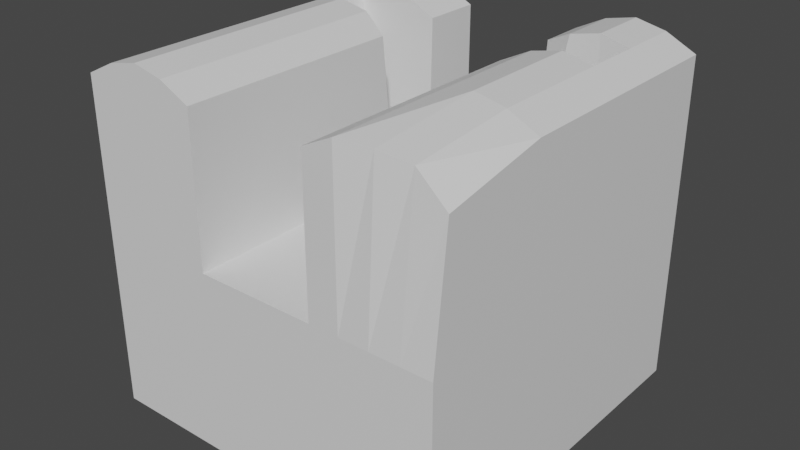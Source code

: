 # Source: channelDamSlot.blend  (saved by Blender 3.4.6; exported with 4.5.12 LTS)
import bpy
from mathutils import Matrix  # noqa: F401  (used for matrix-valued properties, if any)

bpy.ops.wm.read_factory_settings(use_empty=True)
scene = bpy.context.scene
scene.name = 'Scene'

# ---- collections
col_collection = bpy.data.collections.new('Collection'); scene.collection.children.link(col_collection)

# ---- materials (node trees are filled in below, after node groups)
mat_material = bpy.data.materials.new('Material')
mat_material.alpha_threshold = 0.0
mat_material.use_transparent_shadow = False
mat_material.roughness = 0.5
mat_material.line_color = (0.0, 0.0, 0.0, 1.0)

# ---- material node trees
mat_material.use_nodes = True; mat_material.node_tree.nodes.clear()
_N = mat_material.node_tree.nodes; _L = mat_material.node_tree.links
n0 = _N.new('ShaderNodeOutputMaterial'); n0.name = 'Material Output'; n0.location = (300, 300)
n1 = _N.new('ShaderNodeBsdfPrincipled'); n1.name = 'Principled BSDF'; n1.location = (10, 300)
n1.distribution = 'GGX'
n1.subsurface_method = 'RANDOM_WALK_SKIN'
n1.inputs[3].default_value = 1.45
n1.inputs[27].default_value = (0.0, 0.0, 0.0, 1.0)
n1.inputs[28].default_value = 1.0
_L.new(n1.outputs[0], n0.inputs[0])
n0.is_active_output = True

# ---- world
world_world = bpy.data.worlds.new('World'); scene.world = world_world
world_world.use_nodes = True; world_world.node_tree.nodes.clear()
_N = world_world.node_tree.nodes; _L = world_world.node_tree.links
n0 = _N.new('ShaderNodeOutputWorld'); n0.name = 'World Output'; n0.location = (300, 300)
n1 = _N.new('ShaderNodeBackground'); n1.name = 'Background'; n1.location = (10, 300)
n1.inputs[0].default_value = (0.05088, 0.05088, 0.05088, 1.0)
_L.new(n1.outputs[0], n0.inputs[0])
n0.is_active_output = True
world_world.color = (0.05088, 0.05088, 0.05088)
world_world.use_sun_shadow = False
world_world.sun_shadow_jitter_overblur = 0.0

# ---- meshes
me_cube = bpy.data.meshes.new('Cube')
me_cube.from_pydata([(-1.0, -1.0, 0.5), (-1.0, -1.0, -0.5), (-1.0, 1.0, 0.5), (-1.0, 1.0, -0.5), (1.0, -1.0, 0.5), (1.0, -1.0, -0.5), (1.0, 1.0, 0.5), (1.0, 1.0, -0.5), (-0.3333, -1.0, -0.5), (0.3333, -1.0, -0.5), (-0.3333, 1.0, 0.5), (0.3333, 1.0, 0.5), (0.3333, 1.0, -0.5), (-0.3333, 1.0, -0.5), (0.3333, -1.0, 0.5), (-0.3333, -1.0, 0.5), (1.0, -0.3333, -0.5), (1.0, 0.3333, -0.5), (-1.0, -0.3333, 0.5), (-1.0, 0.3333, 0.5), (1.0, 0.3333, 0.5), (1.0, -0.3333, 0.5), (-1.0, 0.3333, -0.5), (-1.0, -0.3333, -0.5), (0.3333, -0.3333, -0.5), (0.3333, 0.3333, -0.5), (-0.3333, -0.3333, -0.5), (-0.3333, 0.3333, -0.5), (-0.3333, -0.3333, 0.5), (-0.3333, 0.3333, 0.5), (0.3333, -0.3333, 0.5), (0.3333, 0.3333, 0.5), (0.3333, 1.0, 1.309), (1.0, 1.0, 1.309), (-1.0, 0.3333, 1.309), (-1.0, 1.0, 1.309), (1.0, -0.3333, 1.309), (1.0, -0.9215, 1.198), (-0.3333, -1.0, 1.309), (-1.0, -1.0, 1.309), (-0.3333, 1.0, 1.309), (0.3333, -1.0, 1.309), (-0.3333, 0.267, 1.309), (0.3333, 0.3333, 1.309), (-1.0, -0.3333, 1.309), (1.0, 0.3333, 1.309), (-0.3333, -0.3333, 1.309), (0.3333, -0.3333, 1.309), (0.5, -1.0, -0.5), (0.6667, -1.0, -0.5), (0.8333, -1.0, -0.5), (0.5, 1.0, 0.5), (0.6667, 1.0, 0.5), (0.8333, 1.0, 0.5), (0.8333, 1.0, -0.5), (0.6667, 1.0, -0.5), (0.5, 1.0, -0.5), (0.8333, -1.0, 0.5), (0.6667, -1.0, 0.5), (0.5, -1.0, 0.5), (0.5, -0.3333, -0.5), (0.6667, -0.3333, -0.5), (0.8333, -0.3333, -0.5), (0.5, 0.3333, -0.5), (0.6667, 0.3333, -0.5), (0.8333, 0.3333, -0.5), (0.5, 1.0, 1.391), (0.6667, 1.0, 1.427), (0.8333, 1.0, 1.391), (0.8333, -0.9142, 1.341), (0.6667, -0.9502, 1.373), (0.5, -1.0, 1.391), (0.8333, -0.3333, 1.391), (0.6667, -0.3333, 1.427), (0.5, -0.3333, 1.391), (0.8333, 0.3333, 1.391), (0.6667, 0.3333, 1.427), (0.5, 0.3333, 1.391), (-0.5, 1.0, -0.5), (-0.6667, 1.0, -0.5), (-0.8333, 1.0, -0.5), (-0.5, -1.0, 0.5), (-0.6667, -1.0, 0.5), (-0.8333, -1.0, 0.5), (-0.8333, -1.0, -0.5), (-0.6667, -1.0, -0.5), (-0.5, -1.0, -0.5), (-0.8333, 1.0, 0.5), (-0.6667, 1.0, 0.5), (-0.5, 1.0, 0.5), (-0.8333, -0.3333, -0.5), (-0.6667, -0.3333, -0.5), (-0.5, -0.3333, -0.5), (-0.8333, 0.3333, -0.5), (-0.6667, 0.3333, -0.5), (-0.5, 0.3333, -0.5), (-0.5, -1.0, 1.391), (-0.6667, -1.0, 1.427), (-0.8333, -1.0, 1.391), (-0.8333, 1.0, 1.391), (-0.6667, 1.0, 1.427), (-0.5, 1.0, 1.391), (-0.5, -0.3333, 1.391), (-0.6667, -0.3333, 1.427), (-0.8333, -0.3333, 1.391), (-0.5, 0.3333, 1.391), (-0.6667, 0.3333, 1.427), (-0.8333, 0.3333, 1.391), (1.0, 0.6667, -0.5), (-1.0, 0.6667, 0.5), (0.3333, 0.6667, -0.5), (-0.3333, 0.6667, -0.5), (-0.3333, 0.6667, 0.5), (0.3333, 0.6667, 0.5), (1.0, 0.6667, 0.5), (-1.0, 0.6667, -0.5), (-1.0, 0.6667, 1.309), (-0.3333, 0.6667, 1.309), (0.3333, 0.7414, 1.309), (1.0, 0.6667, 1.309), (0.5, 0.6667, 1.391), (0.6667, 0.6667, 1.427), (0.8333, 0.6667, 1.391), (0.8333, 0.6667, -0.5), (0.6667, 0.6667, -0.5), (0.5, 0.6667, -0.5), (-0.8333, 0.6667, 1.391), (-0.6667, 0.6667, 1.427), (-0.5, 0.6667, 1.391), (-0.5, 0.6667, -0.5), (-0.6667, 0.6667, -0.5), (-0.8333, 0.6667, -0.5), (1.0, 0.6518, 0.5), (1.0, 0.3482, 0.5), (-1.0, 0.6518, -0.5), (-1.0, 0.3482, -0.5), (1.0, 0.6518, 1.309), (1.0, 0.3482, 1.309), (1.0, 0.3482, -0.5), (1.0, 0.6518, -0.5), (-1.0, 0.3482, 0.5), (-1.0, 0.6518, 0.5), (0.3333, 0.3482, -0.5), (0.3333, 0.6518, -0.5), (-0.3333, 0.3482, -0.5), (-0.3333, 0.6518, -0.5), (-0.3333, 0.3482, 0.5), (-0.3333, 0.6518, 0.5), (0.3333, 0.3482, 0.5), (0.3333, 0.6518, 0.5), (-1.0, 0.3482, 1.309), (-1.0, 0.6518, 1.309), (-0.3333, 0.3482, 0.4913), (-0.3333, 0.6518, 0.4913), (0.3333, 0.3482, 0.4913), (0.3333, 0.6518, 0.4913), (0.5, 0.3482, 0.5136), (0.5, 0.6518, 0.5136), (0.6667, 0.3482, 0.576), (0.6667, 0.6518, 0.576), (0.8333, 0.3482, 1.391), (0.8333, 0.6518, 1.391), (0.8333, 0.3482, -0.5), (0.8333, 0.6518, -0.5), (0.6667, 0.3482, -0.5), (0.6667, 0.6518, -0.5), (0.5, 0.3482, -0.5), (0.5, 0.6518, -0.5), (-0.8333, 0.3482, 1.391), (-0.8333, 0.6518, 1.391), (-0.6667, 0.3482, 0.576), (-0.6667, 0.6518, 0.576), (-0.5, 0.3482, 0.5136), (-0.5, 0.6518, 0.5136), (-0.5, 0.3482, -0.5), (-0.5, 0.6518, -0.5), (-0.6667, 0.3482, -0.5), (-0.6667, 0.6518, -0.5), (-0.8333, 0.3482, -0.5), (-0.8333, 0.6518, -0.5)], [], [(15, 28, 46, 38), (54, 53, 6, 7), (16, 21, 4, 5), (131, 115, 3, 80), (115, 109, 2, 3), (84, 83, 0, 1), (48, 59, 14, 9), (9, 14, 15, 8), (125, 110, 12, 56), (110, 111, 13, 12), (78, 89, 10, 13), (13, 10, 11, 12), (81, 15, 38, 96), (112, 113, 11, 10), (15, 14, 30, 28), (28, 30, 31, 29), (114, 6, 33, 119), (4, 21, 36, 37), (9, 8, 26, 24), (24, 26, 27, 25), (48, 9, 24, 60), (60, 24, 25, 63), (1, 0, 18, 23), (23, 18, 19, 22), (84, 1, 23, 90), (90, 23, 22, 93), (138, 133, 20, 17), (17, 20, 21, 16), (19, 18, 44, 34), (18, 0, 39, 44), (122, 119, 33, 68), (128, 117, 40, 101), (96, 38, 46, 102), (102, 46, 42, 105), (69, 37, 36, 72), (72, 36, 45, 75), (57, 4, 37, 69), (21, 20, 45, 36), (112, 10, 40, 117), (28, 29, 42, 46), (148, 31, 43, 154), (30, 14, 41, 47), (31, 30, 47, 43), (51, 11, 32, 66), (87, 2, 35, 99), (140, 19, 34, 150), (6, 53, 68, 33), (53, 52, 67, 68), (52, 51, 66, 67), (14, 59, 71, 41), (59, 58, 70, 71), (58, 57, 69, 70), (47, 74, 77, 43), (74, 73, 76, 77), (73, 72, 75, 76), (41, 71, 74, 47), (71, 70, 73, 74), (70, 69, 72, 73), (118, 120, 66, 32), (120, 121, 67, 66), (121, 122, 68, 67), (16, 62, 65, 17), (62, 61, 64, 65), (61, 60, 63, 64), (5, 50, 62, 16), (50, 49, 61, 62), (49, 48, 60, 61), (108, 123, 54, 7), (123, 124, 55, 54), (124, 125, 56, 55), (5, 4, 57, 50), (50, 57, 58, 49), (49, 58, 59, 48), (12, 11, 51, 56), (56, 51, 52, 55), (55, 52, 53, 54), (10, 89, 101, 40), (89, 88, 100, 101), (88, 87, 99, 100), (44, 104, 107, 34), (104, 103, 106, 107), (103, 102, 105, 106), (39, 98, 104, 44), (98, 97, 103, 104), (97, 96, 102, 103), (116, 126, 99, 35), (126, 127, 100, 99), (127, 128, 101, 100), (26, 92, 95, 27), (92, 91, 94, 95), (91, 90, 93, 94), (8, 86, 92, 26), (86, 85, 91, 92), (85, 84, 90, 91), (0, 83, 98, 39), (83, 82, 97, 98), (82, 81, 96, 97), (3, 2, 87, 80), (80, 87, 88, 79), (79, 88, 89, 78), (8, 15, 81, 86), (86, 81, 82, 85), (85, 82, 83, 84), (111, 129, 78, 13), (129, 130, 79, 78), (130, 131, 80, 79), (177, 179, 131, 130), (175, 177, 130, 129), (145, 175, 129, 111), (171, 173, 128, 127), (169, 171, 127, 126), (151, 169, 126, 116), (165, 167, 125, 124), (163, 165, 124, 123), (139, 163, 123, 108), (159, 161, 122, 121), (157, 159, 121, 120), (155, 157, 120, 118), (2, 109, 116, 35), (11, 113, 118, 32), (147, 112, 117, 153), (173, 153, 117, 128), (161, 136, 119, 122), (7, 6, 114, 108), (132, 114, 119, 136), (147, 149, 113, 112), (143, 145, 111, 110), (167, 143, 110, 125), (134, 141, 109, 115), (179, 134, 115, 131), (93, 22, 135, 178), (178, 135, 134, 179), (22, 19, 140, 135), (135, 140, 141, 134), (63, 25, 142, 166), (166, 142, 143, 167), (25, 27, 144, 142), (142, 144, 145, 143), (29, 31, 148, 146), (146, 148, 149, 147), (20, 133, 137, 45), (133, 132, 136, 137), (75, 45, 137, 160), (160, 137, 136, 161), (105, 42, 152, 172), (172, 152, 153, 173), (29, 146, 152, 42), (146, 147, 153, 152), (43, 77, 156, 154), (154, 156, 157, 155), (77, 76, 158, 156), (156, 158, 159, 157), (76, 75, 160, 158), (158, 160, 161, 159), (17, 65, 162, 138), (138, 162, 163, 139), (65, 64, 164, 162), (162, 164, 165, 163), (64, 63, 166, 164), (164, 166, 167, 165), (34, 107, 168, 150), (150, 168, 169, 151), (107, 106, 170, 168), (168, 170, 171, 169), (106, 105, 172, 170), (170, 172, 173, 171), (27, 95, 174, 144), (144, 174, 175, 145), (95, 94, 176, 174), (174, 176, 177, 175), (94, 93, 178, 176), (176, 178, 179, 177), (109, 141, 151, 116), (141, 140, 150, 151), (113, 149, 155, 118), (149, 148, 154, 155), (108, 114, 132, 139), (139, 132, 133, 138)])
_uv = me_cube.uv_layers.new(name='UVMap')
_uv.uv.foreach_set('vector', [0.7083, 0.5, 0.7083, 0.5833, 0.7083, 0.5833, 0.7083, 0.5, 0.375, 0.9792, 0.625, 0.9792, 0.625, 1.0, 0.375, 1.0, 0.375, 0.1667, 0.625, 0.1667, 0.625, 0.25, 0.375, 0.25, 0.3542, 0.7083, 0.375, 0.7083, 0.375, 0.75, 0.3542, 0.75, 0.375, 0.7083, 0.625, 0.7083, 0.625, 0.75, 0.375, 0.75, 0.375, 0.4792, 0.625, 0.4792, 0.625, 0.5, 0.375, 0.5, 0.375, 0.3125, 0.625, 0.3125, 0.625, 0.3333, 0.375, 0.3333, 0.375, 0.3333, 0.625, 0.3333, 0.625, 0.4167, 0.375, 0.4167, 0.1875, 0.7083, 0.2083, 0.7083, 0.2083, 0.75, 0.1875, 0.75, 0.2083, 0.7083, 0.2917, 0.7083, 0.2917, 0.75, 0.2083, 0.75, 0.375, 0.8125, 0.625, 0.8125, 0.625, 0.8333, 0.375, 0.8333, 0.375, 0.8333, 0.625, 0.8333, 0.625, 0.9167, 0.375, 0.9167, 0.625, 0.4375, 0.625, 0.4167, 0.625, 0.4167, 0.625, 0.4375, 0.7083, 0.7083, 0.7917, 0.7083, 0.7917, 0.75, 0.7083, 0.75, 0.7083, 0.5, 0.7917, 0.5, 0.7917, 0.5833, 0.7083, 0.5833, 0.7083, 0.5833, 0.7917, 0.5833, 0.7917, 0.6667, 0.7083, 0.6667, 0.625, 0.04167, 0.625, 0.0, 0.625, 0.0, 0.625, 0.04167, 0.625, 0.25, 0.625, 0.1667, 0.625, 0.1667, 0.625, 0.2402, 0.2083, 0.5, 0.2917, 0.5, 0.2917, 0.5833, 0.2083, 0.5833, 0.2083, 0.5833, 0.2917, 0.5833, 0.2917, 0.6667, 0.2083, 0.6667, 0.1875, 0.5, 0.2083, 0.5, 0.2083, 0.5833, 0.1875, 0.5833, 0.1875, 0.5833, 0.2083, 0.5833, 0.2083, 0.6667, 0.1875, 0.6667, 0.375, 0.5, 0.625, 0.5, 0.625, 0.5833, 0.375, 0.5833, 0.375, 0.5833, 0.625, 0.5833, 0.625, 0.6667, 0.375, 0.6667, 0.3542, 0.5, 0.375, 0.5, 0.375, 0.5833, 0.3542, 0.5833, 0.3542, 0.5833, 0.375, 0.5833, 0.375, 0.6667, 0.3542, 0.6667, 0.375, 0.08147, 0.625, 0.08147, 0.625, 0.08333, 0.375, 0.08333, 0.375, 0.08333, 0.625, 0.08333, 0.625, 0.1667, 0.375, 0.1667, 0.625, 0.6667, 0.625, 0.5833, 0.625, 0.5833, 0.625, 0.6667, 0.625, 0.5833, 0.625, 0.5, 0.625, 0.5, 0.625, 0.5833, 0.8542, 0.7083, 0.875, 0.7083, 0.875, 0.75, 0.8542, 0.75, 0.6875, 0.7083, 0.7083, 0.7083, 0.7083, 0.75, 0.6875, 0.75, 0.6875, 0.5, 0.7083, 0.5, 0.7083, 0.5833, 0.6875, 0.5833, 0.6875, 0.5833, 0.7083, 0.5833, 0.7083, 0.6584, 0.6875, 0.6667, 0.856, 0.5107, 0.8804, 0.5093, 0.875, 0.5833, 0.8542, 0.5833, 0.8542, 0.5833, 0.875, 0.5833, 0.875, 0.6667, 0.8542, 0.6667, 0.625, 0.2708, 0.625, 0.25, 0.625, 0.2402, 0.625, 0.2708, 0.625, 0.1667, 0.625, 0.08333, 0.625, 0.08333, 0.625, 0.1667, 0.7083, 0.7083, 0.7083, 0.75, 0.7083, 0.75, 0.7083, 0.7083, 0.7083, 0.5833, 0.7083, 0.6667, 0.7083, 0.6584, 0.7083, 0.5833, 0.7917, 0.6685, 0.7917, 0.6667, 0.7917, 0.6667, 0.7917, 0.6685, 0.7917, 0.5833, 0.7917, 0.5, 0.7917, 0.5, 0.7917, 0.5833, 0.7917, 0.6667, 0.7917, 0.5833, 0.7917, 0.5833, 0.7917, 0.6667, 0.625, 0.9375, 0.625, 0.9167, 0.625, 0.9167, 0.625, 0.9375, 0.625, 0.7708, 0.625, 0.75, 0.625, 0.75, 0.625, 0.7708, 0.625, 0.6685, 0.625, 0.6667, 0.625, 0.6667, 0.625, 0.6685, 0.625, 1.0, 0.625, 0.9792, 0.625, 0.9792, 0.625, 1.0, 0.625, 0.9792, 0.625, 0.9583, 0.625, 0.9583, 0.625, 0.9792, 0.625, 0.9583, 0.625, 0.9375, 0.625, 0.9375, 0.625, 0.9583, 0.625, 0.3333, 0.625, 0.3125, 0.625, 0.3125, 0.625, 0.3333, 0.625, 0.3125, 0.625, 0.2917, 0.625, 0.2917, 0.625, 0.3125, 0.625, 0.2917, 0.625, 0.2708, 0.625, 0.2708, 0.625, 0.2917, 0.7917, 0.5833, 0.8125, 0.5833, 0.8125, 0.6667, 0.7917, 0.6667, 0.8125, 0.5833, 0.8333, 0.5833, 0.8333, 0.6667, 0.8125, 0.6667, 0.8333, 0.5833, 0.8542, 0.5833, 0.8542, 0.6667, 0.8333, 0.6667, 0.7917, 0.5, 0.8125, 0.5, 0.8125, 0.5833, 0.7917, 0.5833, 0.8125, 0.5, 0.8333, 0.5062, 0.8333, 0.5833, 0.8125, 0.5833, 0.8333, 0.5062, 0.856, 0.5107, 0.8542, 0.5833, 0.8333, 0.5833, 0.7917, 0.7177, 0.8125, 0.7083, 0.8125, 0.75, 0.7917, 0.75, 0.8125, 0.7083, 0.8333, 0.7083, 0.8333, 0.75, 0.8125, 0.75, 0.8333, 0.7083, 0.8542, 0.7083, 0.8542, 0.75, 0.8333, 0.75, 0.125, 0.5833, 0.1458, 0.5833, 0.1458, 0.6667, 0.125, 0.6667, 0.1458, 0.5833, 0.1667, 0.5833, 0.1667, 0.6667, 0.1458, 0.6667, 0.1667, 0.5833, 0.1875, 0.5833, 0.1875, 0.6667, 0.1667, 0.6667, 0.125, 0.5, 0.1458, 0.5, 0.1458, 0.5833, 0.125, 0.5833, 0.1458, 0.5, 0.1667, 0.5, 0.1667, 0.5833, 0.1458, 0.5833, 0.1667, 0.5, 0.1875, 0.5, 0.1875, 0.5833, 0.1667, 0.5833, 0.125, 0.7083, 0.1458, 0.7083, 0.1458, 0.75, 0.125, 0.75, 0.1458, 0.7083, 0.1667, 0.7083, 0.1667, 0.75, 0.1458, 0.75, 0.1667, 0.7083, 0.1875, 0.7083, 0.1875, 0.75, 0.1667, 0.75, 0.375, 0.25, 0.625, 0.25, 0.625, 0.2708, 0.375, 0.2708, 0.375, 0.2708, 0.625, 0.2708, 0.625, 0.2917, 0.375, 0.2917, 0.375, 0.2917, 0.625, 0.2917, 0.625, 0.3125, 0.375, 0.3125, 0.375, 0.9167, 0.625, 0.9167, 0.625, 0.9375, 0.375, 0.9375, 0.375, 0.9375, 0.625, 0.9375, 0.625, 0.9583, 0.375, 0.9583, 0.375, 0.9583, 0.625, 0.9583, 0.625, 0.9792, 0.375, 0.9792, 0.625, 0.8333, 0.625, 0.8125, 0.625, 0.8125, 0.625, 0.8333, 0.625, 0.8125, 0.625, 0.7917, 0.625, 0.7917, 0.625, 0.8125, 0.625, 0.7917, 0.625, 0.7708, 0.625, 0.7708, 0.625, 0.7917, 0.625, 0.5833, 0.6458, 0.5833, 0.6458, 0.6667, 0.625, 0.6667, 0.6458, 0.5833, 0.6667, 0.5833, 0.6667, 0.6667, 0.6458, 0.6667, 0.6667, 0.5833, 0.6875, 0.5833, 0.6875, 0.6667, 0.6667, 0.6667, 0.625, 0.5, 0.6458, 0.5, 0.6458, 0.5833, 0.625, 0.5833, 0.6458, 0.5, 0.6667, 0.5, 0.6667, 0.5833, 0.6458, 0.5833, 0.6667, 0.5, 0.6875, 0.5, 0.6875, 0.5833, 0.6667, 0.5833, 0.625, 0.7083, 0.6458, 0.7083, 0.6458, 0.75, 0.625, 0.75, 0.6458, 0.7083, 0.6667, 0.7083, 0.6667, 0.75, 0.6458, 0.75, 0.6667, 0.7083, 0.6875, 0.7083, 0.6875, 0.75, 0.6667, 0.75, 0.2917, 0.5833, 0.3125, 0.5833, 0.3125, 0.6667, 0.2917, 0.6667, 0.3125, 0.5833, 0.3333, 0.5833, 0.3333, 0.6667, 0.3125, 0.6667, 0.3333, 0.5833, 0.3542, 0.5833, 0.3542, 0.6667, 0.3333, 0.6667, 0.2917, 0.5, 0.3125, 0.5, 0.3125, 0.5833, 0.2917, 0.5833, 0.3125, 0.5, 0.3333, 0.5, 0.3333, 0.5833, 0.3125, 0.5833, 0.3333, 0.5, 0.3542, 0.5, 0.3542, 0.5833, 0.3333, 0.5833, 0.625, 0.5, 0.625, 0.4792, 0.625, 0.4792, 0.625, 0.5, 0.625, 0.4792, 0.625, 0.4583, 0.625, 0.4583, 0.625, 0.4792, 0.625, 0.4583, 0.625, 0.4375, 0.625, 0.4375, 0.625, 0.4583, 0.375, 0.75, 0.625, 0.75, 0.625, 0.7708, 0.375, 0.7708, 0.375, 0.7708, 0.625, 0.7708, 0.625, 0.7917, 0.375, 0.7917, 0.375, 0.7917, 0.625, 0.7917, 0.625, 0.8125, 0.375, 0.8125, 0.375, 0.4167, 0.625, 0.4167, 0.625, 0.4375, 0.375, 0.4375, 0.375, 0.4375, 0.625, 0.4375, 0.625, 0.4583, 0.375, 0.4583, 0.375, 0.4583, 0.625, 0.4583, 0.625, 0.4792, 0.375, 0.4792, 0.2917, 0.7083, 0.3125, 0.7083, 0.3125, 0.75, 0.2917, 0.75, 0.3125, 0.7083, 0.3333, 0.7083, 0.3333, 0.75, 0.3125, 0.75, 0.3333, 0.7083, 0.3542, 0.7083, 0.3542, 0.75, 0.3333, 0.75, 0.3333, 0.7065, 0.3542, 0.7065, 0.3542, 0.7083, 0.3333, 0.7083, 0.3125, 0.7065, 0.3333, 0.7065, 0.3333, 0.7083, 0.3125, 0.7083, 0.2917, 0.7065, 0.3125, 0.7065, 0.3125, 0.7083, 0.2917, 0.7083, 0.6667, 0.7065, 0.6875, 0.7065, 0.6875, 0.7083, 0.6667, 0.7083, 0.6458, 0.7065, 0.6667, 0.7065, 0.6667, 0.7083, 0.6458, 0.7083, 0.625, 0.7065, 0.6458, 0.7065, 0.6458, 0.7083, 0.625, 0.7083, 0.1667, 0.7065, 0.1875, 0.7065, 0.1875, 0.7083, 0.1667, 0.7083, 0.1458, 0.7065, 0.1667, 0.7065, 0.1667, 0.7083, 0.1458, 0.7083, 0.125, 0.7065, 0.1458, 0.7065, 0.1458, 0.7083, 0.125, 0.7083, 0.8333, 0.7065, 0.8542, 0.7065, 0.8542, 0.7083, 0.8333, 0.7083, 0.8125, 0.7065, 0.8333, 0.7065, 0.8333, 0.7083, 0.8125, 0.7083, 0.7917, 0.7065, 0.8125, 0.7065, 0.8125, 0.7083, 0.7917, 0.7177, 0.625, 0.75, 0.625, 0.7083, 0.625, 0.7083, 0.625, 0.75, 0.7917, 0.75, 0.7917, 0.7083, 0.7917, 0.7177, 0.7917, 0.75, 0.7083, 0.7065, 0.7083, 0.7083, 0.7083, 0.7083, 0.7083, 0.7065, 0.6875, 0.7065, 0.7083, 0.7065, 0.7083, 0.7083, 0.6875, 0.7083, 0.8542, 0.7065, 0.875, 0.7065, 0.875, 0.7083, 0.8542, 0.7083, 0.375, 0.0, 0.625, 0.0, 0.625, 0.04167, 0.375, 0.04167, 0.625, 0.04353, 0.625, 0.04167, 0.625, 0.04167, 0.625, 0.04353, 0.7083, 0.7065, 0.7917, 0.7065, 0.7917, 0.7083, 0.7083, 0.7083, 0.2083, 0.7065, 0.2917, 0.7065, 0.2917, 0.7083, 0.2083, 0.7083, 0.1875, 0.7065, 0.2083, 0.7065, 0.2083, 0.7083, 0.1875, 0.7083, 0.375, 0.7065, 0.625, 0.7065, 0.625, 0.7083, 0.375, 0.7083, 0.3542, 0.7065, 0.375, 0.7065, 0.375, 0.7083, 0.3542, 0.7083, 0.3542, 0.6667, 0.375, 0.6667, 0.375, 0.6685, 0.3542, 0.6685, 0.3542, 0.6685, 0.375, 0.6685, 0.375, 0.7065, 0.3542, 0.7065, 0.375, 0.6667, 0.625, 0.6667, 0.625, 0.6685, 0.375, 0.6685, 0.375, 0.6685, 0.625, 0.6685, 0.625, 0.7065, 0.375, 0.7065, 0.1875, 0.6667, 0.2083, 0.6667, 0.2083, 0.6685, 0.1875, 0.6685, 0.1875, 0.6685, 0.2083, 0.6685, 0.2083, 0.7065, 0.1875, 0.7065, 0.2083, 0.6667, 0.2917, 0.6667, 0.2917, 0.6685, 0.2083, 0.6685, 0.2083, 0.6685, 0.2917, 0.6685, 0.2917, 0.7065, 0.2083, 0.7065, 0.7083, 0.6667, 0.7917, 0.6667, 0.7917, 0.6685, 0.7083, 0.6685, 0.7083, 0.6685, 0.7917, 0.6685, 0.7917, 0.7065, 0.7083, 0.7065, 0.625, 0.08333, 0.625, 0.08147, 0.625, 0.08147, 0.625, 0.08333, 0.625, 0.08147, 0.625, 0.04353, 0.625, 0.04353, 0.625, 0.08147, 0.8542, 0.6667, 0.875, 0.6667, 0.875, 0.6685, 0.8542, 0.6685, 0.8542, 0.6685, 0.875, 0.6685, 0.875, 0.7065, 0.8542, 0.7065, 0.6875, 0.6667, 0.7083, 0.6584, 0.7083, 0.6685, 0.6875, 0.6685, 0.6875, 0.6685, 0.7083, 0.6685, 0.7083, 0.7065, 0.6875, 0.7065, 0.7083, 0.6667, 0.7083, 0.6685, 0.7083, 0.6685, 0.7083, 0.6584, 0.7083, 0.6685, 0.7083, 0.7065, 0.7083, 0.7065, 0.7083, 0.6685, 0.7917, 0.6667, 0.8125, 0.6667, 0.8125, 0.6685, 0.7917, 0.6685, 0.7917, 0.6685, 0.8125, 0.6685, 0.8125, 0.7065, 0.7917, 0.7065, 0.8125, 0.6667, 0.8333, 0.6667, 0.8333, 0.6685, 0.8125, 0.6685, 0.8125, 0.6685, 0.8333, 0.6685, 0.8333, 0.7065, 0.8125, 0.7065, 0.8333, 0.6667, 0.8542, 0.6667, 0.8542, 0.6685, 0.8333, 0.6685, 0.8333, 0.6685, 0.8542, 0.6685, 0.8542, 0.7065, 0.8333, 0.7065, 0.125, 0.6667, 0.1458, 0.6667, 0.1458, 0.6685, 0.125, 0.6685, 0.125, 0.6685, 0.1458, 0.6685, 0.1458, 0.7065, 0.125, 0.7065, 0.1458, 0.6667, 0.1667, 0.6667, 0.1667, 0.6685, 0.1458, 0.6685, 0.1458, 0.6685, 0.1667, 0.6685, 0.1667, 0.7065, 0.1458, 0.7065, 0.1667, 0.6667, 0.1875, 0.6667, 0.1875, 0.6685, 0.1667, 0.6685, 0.1667, 0.6685, 0.1875, 0.6685, 0.1875, 0.7065, 0.1667, 0.7065, 0.625, 0.6667, 0.6458, 0.6667, 0.6458, 0.6685, 0.625, 0.6685, 0.625, 0.6685, 0.6458, 0.6685, 0.6458, 0.7065, 0.625, 0.7065, 0.6458, 0.6667, 0.6667, 0.6667, 0.6667, 0.6685, 0.6458, 0.6685, 0.6458, 0.6685, 0.6667, 0.6685, 0.6667, 0.7065, 0.6458, 0.7065, 0.6667, 0.6667, 0.6875, 0.6667, 0.6875, 0.6685, 0.6667, 0.6685, 0.6667, 0.6685, 0.6875, 0.6685, 0.6875, 0.7065, 0.6667, 0.7065, 0.2917, 0.6667, 0.3125, 0.6667, 0.3125, 0.6685, 0.2917, 0.6685, 0.2917, 0.6685, 0.3125, 0.6685, 0.3125, 0.7065, 0.2917, 0.7065, 0.3125, 0.6667, 0.3333, 0.6667, 0.3333, 0.6685, 0.3125, 0.6685, 0.3125, 0.6685, 0.3333, 0.6685, 0.3333, 0.7065, 0.3125, 0.7065, 0.3333, 0.6667, 0.3542, 0.6667, 0.3542, 0.6685, 0.3333, 0.6685, 0.3333, 0.6685, 0.3542, 0.6685, 0.3542, 0.7065, 0.3333, 0.7065, 0.625, 0.7083, 0.625, 0.7065, 0.625, 0.7065, 0.625, 0.7083, 0.625, 0.7065, 0.625, 0.6685, 0.625, 0.6685, 0.625, 0.7065, 0.7917, 0.7083, 0.7917, 0.7065, 0.7917, 0.7065, 0.7917, 0.7177, 0.7917, 0.7065, 0.7917, 0.6685, 0.7917, 0.6685, 0.7917, 0.7065, 0.375, 0.04167, 0.625, 0.04167, 0.625, 0.04353, 0.375, 0.04353, 0.375, 0.04353, 0.625, 0.04353, 0.625, 0.08147, 0.375, 0.08147])
me_cube.materials.append(mat_material)
me_cube.use_mirror_vertex_groups = False
me_cube.update()

# ---- objects
ob_cube = bpy.data.objects.new('Cube', me_cube)

# ---- transforms, parenting, visibility, modifiers, constraints
ob_cube.location = (0.0, 0.0, 0.0)
ob_cube.lock_rotations_4d = False
ob_cube.empty_display_type = 'ARROWS'
ob_cube.lineart.crease_threshold = 0.0

# ---- collection membership
col_collection.objects.link(ob_cube)

# ---- scene / render settings (as saved in the file)
scene.frame_start = 1; scene.frame_end = 250; scene.frame_set(1)
scene.render.engine = 'BLENDER_EEVEE_NEXT'
scene.cycles.sampling_pattern = 'TABULATED_SOBOL'
scene.cycles.use_light_tree = False
scene.view_settings.view_transform = 'Filmic'
bpy.context.view_layer.update()

# ---- added for rendering (the .blend has no active camera and no usable light): camera, sun
cam_auto = bpy.data.cameras.new('AutoCamera')
cam_auto.lens = 50.0
cam_auto.sensor_width = 36.0
cam_auto.clip_end = 1000.0
ob_auto_camera = bpy.data.objects.new('AutoCamera', cam_auto)
scene.collection.objects.link(ob_auto_camera)
ob_auto_camera.location = (3.1666, -3.79992, 2.99682)
ob_auto_camera.rotation_euler = (1.09748, -7.21219e-08, 0.694738)
scene.camera = ob_auto_camera
light_auto_sun = bpy.data.lights.new('AutoSun', 'SUN')
light_auto_sun.energy = 3.0
light_auto_sun.angle = 0.0523599
ob_auto_sun = bpy.data.objects.new('AutoSun', light_auto_sun)
scene.collection.objects.link(ob_auto_sun)
ob_auto_sun.rotation_euler = (0.872665, 0.174533, 0.523599)
bpy.context.view_layer.update()

